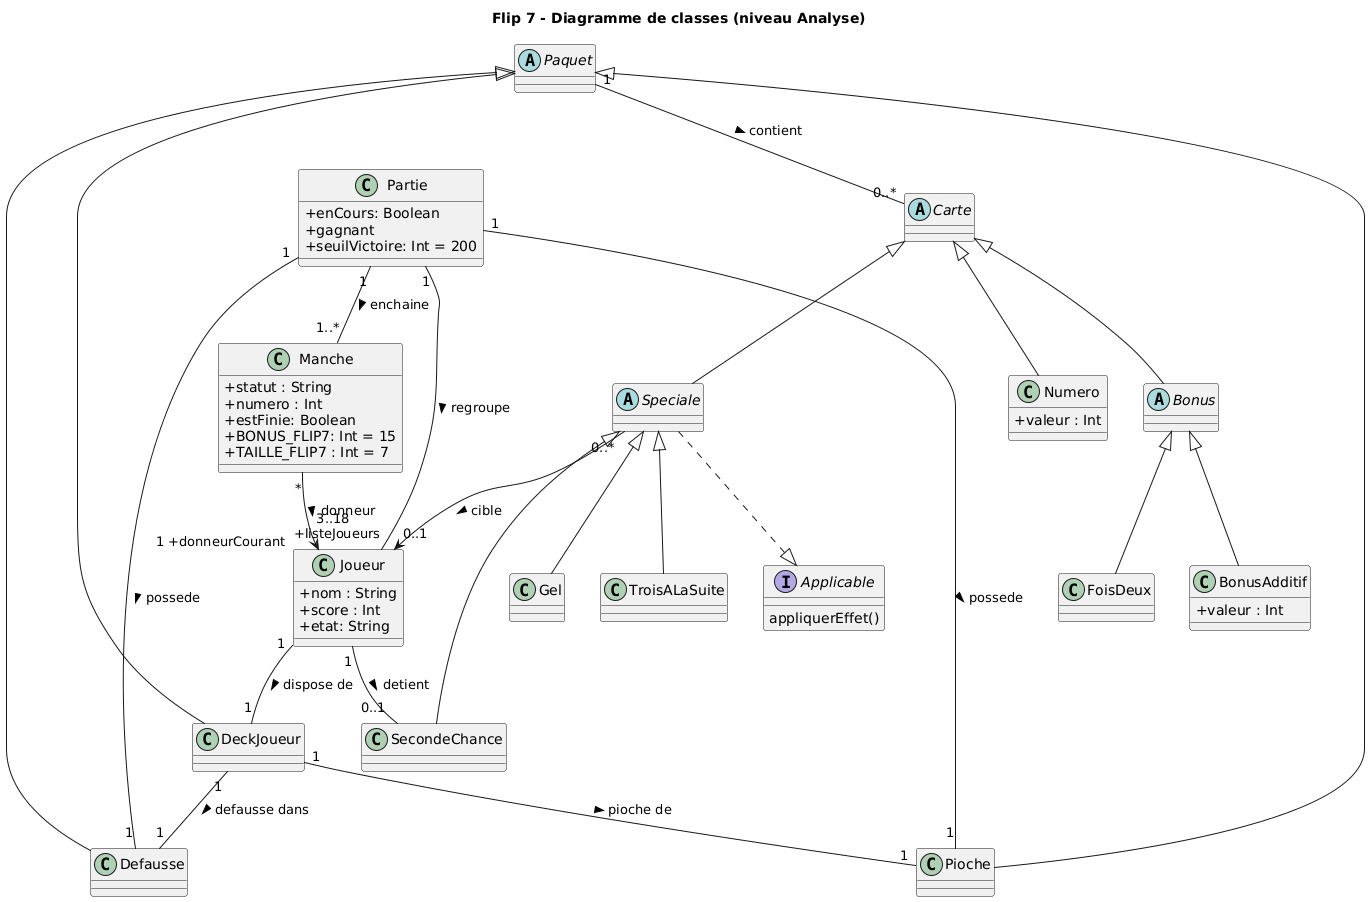

The diagram above was rendered by PlantUML. Its source (embedded in the PNG):
@startuml
title Flip 7 - Diagramme de classes (niveau Analyse)
      
      skinparam classAttributeIconSize 0

      
      class Partie {
        +enCours: Boolean
        +gagnant
        +seuilVictoire: Int = 200
      }
      
      class Manche {
        + statut : String
        + numero : Int
        + estFinie: Boolean
        + BONUS_FLIP7: Int = 15
        + TAILLE_FLIP7 : Int = 7
      
      }
      
      class Joueur {
        + nom : String
        + score : Int
        + etat: String
      }
      
      abstract class Paquet
      class Pioche
      class Defausse
      class DeckJoueur
      
      interface Applicable {
        appliquerEffet()
      }

      
      abstract class Carte
      
      class Numero {
        +valeur : Int
      }
      
      abstract class Bonus
      
      class BonusAdditif {
        +valeur : Int
      }
      
      class FoisDeux
      
      abstract class Speciale
      
      class Gel
      
      class TroisALaSuite
      
      class SecondeChance 
      
      
      Speciale ..|> Applicable
      
      Paquet <|-- Pioche
      Paquet <|-- Defausse
      Paquet <|-- DeckJoueur
      Paquet "1" -- "0..*" Carte : contient >
      
      Carte <|-- Numero
      Carte <|-- Bonus
      Carte <|-- Speciale
      
      Bonus <|-- BonusAdditif
      Bonus <|-- FoisDeux
      
      Speciale <|-- Gel
      Speciale <|-- TroisALaSuite
      Speciale <|-- SecondeChance

      
      
      Partie "1" -- "3..18 \n +listeJoueurs" Joueur : regroupe >
      Partie "1" -- "1..*" Manche : enchaine >
      Partie "1" -- "1" Pioche : possede >
      Partie "1" -- "1" Defausse : possede >
      
      Manche "*" --> "1 +donneurCourant" Joueur : donneur >
      DeckJoueur "1" -- "1" Pioche : pioche de > 
      DeckJoueur "1" -- "1" Defausse : defausse dans >
      
      Joueur "1" -- "1" DeckJoueur : dispose de >
      
      Speciale "0..*" --> "0..1" Joueur : cible >
      
      Joueur "1" -- "0..1" SecondeChance : detient >
@enduml